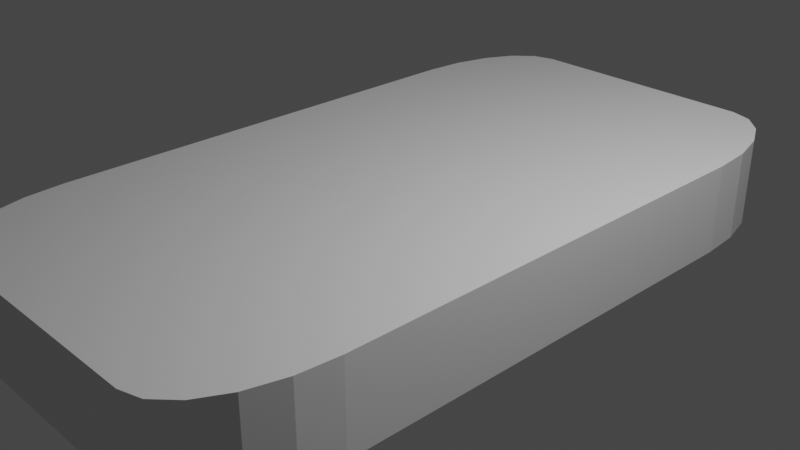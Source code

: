 # Source: smartphone.blend  (saved by Blender 2.82.7; exported with 4.5.12 LTS)
import bpy
from mathutils import Matrix  # noqa: F401  (used for matrix-valued properties, if any)

bpy.ops.wm.read_factory_settings(use_empty=True)
scene = bpy.context.scene
scene.name = 'Scene'

# ---- collections
col_collection = bpy.data.collections.new('Collection'); scene.collection.children.link(col_collection)

# ---- materials (node trees are filled in below, after node groups)
mat_material = bpy.data.materials.new('Material')
mat_material.alpha_threshold = 0.0
mat_material.use_transparent_shadow = False
mat_material.line_color = (0.0, 0.0, 0.0, 1.0)

# ---- material node trees
mat_material.use_nodes = True; mat_material.node_tree.nodes.clear()
_N = mat_material.node_tree.nodes; _L = mat_material.node_tree.links
n0 = _N.new('ShaderNodeOutputMaterial'); n0.name = 'Material Output'; n0.location = (300, 300)
n1 = _N.new('ShaderNodeBsdfPrincipled'); n1.name = 'Principled BSDF'; n1.location = (10, 300)
n1.distribution = 'GGX'
n1.subsurface_method = 'BURLEY'
n1.inputs[2].default_value = 0.4
n1.inputs[3].default_value = 1.45
n1.inputs[27].default_value = (0.0, 0.0, 0.0, 1.0)
n1.inputs[28].default_value = 1.0
_L.new(n1.outputs[0], n0.inputs[0])
n0.is_active_output = True

# ---- world
world_world = bpy.data.worlds.new('World'); scene.world = world_world
world_world.use_nodes = True; world_world.node_tree.nodes.clear()
_N = world_world.node_tree.nodes; _L = world_world.node_tree.links
n0 = _N.new('ShaderNodeOutputWorld'); n0.name = 'World Output'; n0.location = (300, 300)
n1 = _N.new('ShaderNodeBackground'); n1.name = 'Background'; n1.location = (10, 300)
n1.inputs[0].default_value = (0.05088, 0.05088, 0.05088, 1.0)
_L.new(n1.outputs[0], n0.inputs[0])
n0.is_active_output = True
world_world.color = (0.05088, 0.05088, 0.05088)
world_world.use_sun_shadow = False
world_world.sun_shadow_jitter_overblur = 0.0

# ---- cameras
cam_camera = bpy.data.cameras.new('Camera')
cam_camera.clip_end = 100.0
cam_camera.ortho_scale = 7.314

# ---- lights
light_light = bpy.data.lights.new('Light', 'POINT')
light_light.transmission_factor = 0.0
light_light.energy = 1000.0
light_light.shadow_soft_size = 0.1
light_light.shadow_maximum_resolution = 0.006
light_light.use_absolute_resolution = True

# ---- meshes
me_cube = bpy.data.meshes.new('Cube')
me_cube.from_pydata([(1.0, 0.6359, 1.0), (0.6359, 1.0, 1.0), (0.9822, 0.7484, 1.0), (0.9305, 0.8499, 1.0), (0.8499, 0.9305, 1.0), (0.7484, 0.9822, 1.0), (0.6359, 1.0, -1.0), (1.0, 0.6359, -1.0), (0.7484, 0.9822, -1.0), (0.8499, 0.9305, -1.0), (0.9305, 0.8499, -1.0), (0.9822, 0.7484, -1.0), (0.6359, -1.0, 1.0), (1.0, -0.6359, 1.0), (0.7484, -0.9822, 1.0), (0.8499, -0.9305, 1.0), (0.9305, -0.8499, 1.0), (0.9822, -0.7484, 1.0), (1.0, -0.6359, -1.0), (0.6359, -1.0, -1.0), (0.9822, -0.7484, -1.0), (0.9305, -0.8499, -1.0), (0.8499, -0.9305, -1.0), (0.7484, -0.9822, -1.0), (-0.6359, 1.0, 1.0), (-1.0, 0.6359, 1.0), (-0.7484, 0.9822, 1.0), (-0.8499, 0.9305, 1.0), (-0.9305, 0.8499, 1.0), (-0.9822, 0.7484, 1.0), (-1.0, 0.6359, -1.0), (-0.6359, 1.0, -1.0), (-0.9822, 0.7484, -1.0), (-0.9305, 0.8499, -1.0), (-0.8499, 0.9305, -1.0), (-0.7484, 0.9822, -1.0), (-1.0, -0.6359, 1.0), (-0.6359, -1.0, 1.0), (-0.9822, -0.7484, 1.0), (-0.9305, -0.8499, 1.0), (-0.8499, -0.9305, 1.0), (-0.7484, -0.9822, 1.0), (-0.6359, -1.0, -1.0), (-1.0, -0.6359, -1.0), (-0.7484, -0.9822, -1.0), (-0.8499, -0.9305, -1.0), (-0.9305, -0.8499, -1.0), (-0.9822, -0.7484, -1.0), (0.6359, -0.6359, 1.0), (-0.6359, -0.6359, 1.0), (-0.6359, -0.6359, -1.0), (0.6359, -0.6359, -1.0), (0.6359, 0.6359, -1.0), (-0.6359, 0.6359, -1.0), (-0.6359, 0.6359, 1.0), (0.6359, 0.6359, 1.0)], [], [(9, 10, 52), (43, 36, 25, 30), (19, 12, 37, 42), (27, 28, 54), (7, 0, 13, 18), (0, 7, 11, 2), (2, 11, 10, 3), (3, 10, 9, 4), (4, 9, 8, 5), (5, 8, 6, 1), (42, 37, 41, 44), (44, 41, 40, 45), (45, 40, 39, 46), (46, 39, 38, 47), (47, 38, 36, 43), (12, 19, 23, 14), (14, 23, 22, 15), (15, 22, 21, 16), (16, 21, 20, 17), (17, 20, 18, 13), (24, 31, 35, 26), (26, 35, 34, 27), (27, 34, 33, 28), (28, 33, 32, 29), (29, 32, 30, 25), (31, 24, 1, 6), (46, 47, 50), (55, 1, 24, 54), (16, 17, 48), (53, 31, 6, 52), (12, 48, 49, 37), (40, 41, 49), (5, 1, 55), (42, 50, 51, 19), (35, 31, 53), (22, 23, 51), (50, 53, 52, 51), (43, 30, 53, 50), (51, 52, 7, 18), (48, 55, 54, 49), (49, 54, 25, 36), (13, 0, 55, 48), (25, 54, 29), (54, 24, 26), (29, 54, 28), (26, 27, 54), (17, 13, 48), (48, 12, 14), (14, 15, 48), (15, 16, 48), (41, 37, 49), (49, 36, 38), (38, 39, 49), (39, 40, 49), (55, 0, 2), (2, 3, 55), (3, 4, 55), (4, 5, 55), (7, 52, 11), (52, 6, 8), (11, 52, 10), (8, 9, 52), (47, 43, 50), (50, 42, 44), (44, 45, 50), (45, 46, 50), (53, 30, 32), (32, 33, 53), (33, 34, 53), (34, 35, 53), (23, 19, 51), (51, 18, 20), (20, 21, 51), (21, 22, 51)])
_uv = me_cube.uv_layers.new(name='UVMap')
_uv.uv.foreach_set('vector', [0.3687, 0.4904, 0.3721, 0.5188, 0.3295, 0.5455, 0.375, 0.04551, 0.625, 0.04551, 0.625, 0.2045, 0.375, 0.2045, 0.375, 0.7955, 0.625, 0.7955, 0.625, 0.9545, 0.375, 0.9545, 0.7021, 0.3487, 0.7054, 0.3271, 0.8295, 0.5455, 0.375, 0.5455, 0.625, 0.5455, 0.625, 0.7045, 0.375, 0.7045, 0.625, 0.5455, 0.375, 0.5455, 0.3743, 0.5314, 0.6257, 0.5314, 0.6257, 0.5314, 0.3743, 0.5314, 0.3721, 0.5188, 0.6279, 0.5188, 0.6279, 0.5188, 0.3721, 0.5188, 0.3687, 0.4904, 0.6313, 0.4904, 0.6313, 0.4904, 0.3687, 0.4904, 0.3645, 0.4798, 0.6355, 0.4798, 0.6355, 0.4798, 0.3645, 0.4798, 0.375, 0.4545, 0.625, 0.4545, 0.375, 0.9545, 0.625, 0.9545, 0.625, 0.9686, 0.375, 0.9686, 0.375, 0.9686, 0.625, 0.9686, 0.625, 0.9812, 0.375, 0.9812, 0.375, 0.9812, 0.625, 0.9812, 0.625, 1.0, 0.375, 1.0, 0.375, 0.01876, 0.625, 0.01876, 0.625, 0.03145, 0.375, 0.03145, 0.375, 0.03145, 0.625, 0.03145, 0.625, 0.04551, 0.375, 0.04551, 0.625, 0.7955, 0.375, 0.7955, 0.3645, 0.7702, 0.6355, 0.7702, 0.6355, 0.7702, 0.3645, 0.7702, 0.3687, 0.7596, 0.6313, 0.7596, 0.6313, 0.7596, 0.3687, 0.7596, 0.3721, 0.7312, 0.6279, 0.7312, 0.6279, 0.7312, 0.3721, 0.7312, 0.3743, 0.7186, 0.6257, 0.7186, 0.6257, 0.7186, 0.3743, 0.7186, 0.375, 0.7045, 0.625, 0.7045, 0.625, 0.2955, 0.375, 0.2955, 0.3021, 0.355, 0.6979, 0.355, 0.6979, 0.355, 0.3021, 0.355, 0.2979, 0.3487, 0.7021, 0.3487, 0.7021, 0.3487, 0.2979, 0.3487, 0.2946, 0.3271, 0.7054, 0.3271, 0.7054, 0.3271, 0.2946, 0.3271, 0.2924, 0.3229, 0.7076, 0.3229, 0.7076, 0.3229, 0.2924, 0.3229, 0.375, 0.2045, 0.625, 0.2045, 0.375, 0.2955, 0.625, 0.2955, 0.625, 0.4545, 0.375, 0.4545, 0.1337, 0.7312, 0.1272, 0.7186, 0.1705, 0.7045, 0.6705, 0.5455, 0.6705, 0.5, 0.8295, 0.5, 0.8295, 0.5455, 0.6279, 0.7312, 0.6257, 0.7186, 0.6705, 0.7045, 0.1705, 0.5455, 0.1705, 0.5, 0.3295, 0.5, 0.3295, 0.5455, 0.6705, 0.75, 0.6705, 0.7045, 0.8295, 0.7045, 0.8295, 0.75, 0.8562, 0.7413, 0.8436, 0.7478, 0.8295, 0.7045, 0.6355, 0.4798, 0.6705, 0.5, 0.6705, 0.5455, 0.1705, 0.75, 0.1705, 0.7045, 0.3295, 0.7045, 0.3295, 0.75, 0.3021, 0.355, 0.1705, 0.5, 0.1705, 0.5455, 0.3687, 0.7596, 0.3645, 0.7702, 0.3295, 0.7045, 0.1705, 0.7045, 0.1705, 0.5455, 0.3295, 0.5455, 0.3295, 0.7045, 0.125, 0.7045, 0.125, 0.5455, 0.1705, 0.5455, 0.1705, 0.7045, 0.3295, 0.7045, 0.3295, 0.5455, 0.375, 0.5455, 0.375, 0.7045, 0.6705, 0.7045, 0.6705, 0.5455, 0.8295, 0.5455, 0.8295, 0.7045, 0.8295, 0.7045, 0.8295, 0.5455, 0.875, 0.5455, 0.875, 0.7045, 0.625, 0.7045, 0.625, 0.5455, 0.6705, 0.5455, 0.6705, 0.7045, 0.875, 0.5455, 0.8295, 0.5455, 0.7076, 0.3229, 0.8295, 0.5455, 0.8295, 0.5, 0.6979, 0.355, 0.7076, 0.3229, 0.8295, 0.5455, 0.7054, 0.3271, 0.6979, 0.355, 0.7021, 0.3487, 0.8295, 0.5455, 0.6257, 0.7186, 0.625, 0.7045, 0.6705, 0.7045, 0.6705, 0.7045, 0.6705, 0.75, 0.6355, 0.7702, 0.6355, 0.7702, 0.6313, 0.7596, 0.6705, 0.7045, 0.6313, 0.7596, 0.6279, 0.7312, 0.6705, 0.7045, 0.8436, 0.7478, 0.8295, 0.75, 0.8295, 0.7045, 0.8295, 0.7045, 0.875, 0.7045, 0.8728, 0.7186, 0.8728, 0.7186, 0.8663, 0.7312, 0.8295, 0.7045, 0.8663, 0.7312, 0.8562, 0.7413, 0.8295, 0.7045, 0.6705, 0.5455, 0.625, 0.5455, 0.6257, 0.5314, 0.6257, 0.5314, 0.6279, 0.5188, 0.6705, 0.5455, 0.6279, 0.5188, 0.6313, 0.4904, 0.6705, 0.5455, 0.6313, 0.4904, 0.6355, 0.4798, 0.6705, 0.5455, 0.375, 0.5455, 0.3295, 0.5455, 0.3743, 0.5314, 0.3295, 0.5455, 0.3295, 0.5, 0.3645, 0.4798, 0.3743, 0.5314, 0.3295, 0.5455, 0.3721, 0.5188, 0.3645, 0.4798, 0.3687, 0.4904, 0.3295, 0.5455, 0.1272, 0.7186, 0.125, 0.7045, 0.1705, 0.7045, 0.1705, 0.7045, 0.1705, 0.75, 0.1564, 0.7478, 0.1564, 0.7478, 0.1438, 0.7413, 0.1705, 0.7045, 0.1438, 0.7413, 0.1337, 0.7312, 0.1705, 0.7045, 0.1705, 0.5455, 0.125, 0.5455, 0.2924, 0.3229, 0.2924, 0.3229, 0.2946, 0.3271, 0.1705, 0.5455, 0.2946, 0.3271, 0.2979, 0.3487, 0.1705, 0.5455, 0.2979, 0.3487, 0.3021, 0.355, 0.1705, 0.5455, 0.3645, 0.7702, 0.3295, 0.75, 0.3295, 0.7045, 0.3295, 0.7045, 0.375, 0.7045, 0.3743, 0.7186, 0.3743, 0.7186, 0.3721, 0.7312, 0.3295, 0.7045, 0.3721, 0.7312, 0.3687, 0.7596, 0.3295, 0.7045])
me_cube.materials.append(mat_material)
me_cube.use_remesh_preserve_volume = False
me_cube.use_remesh_preserve_attributes = False
me_cube.use_mirror_vertex_groups = False
me_cube.update()

# ---- objects
ob_smartphone = bpy.data.objects.new('SmartPhone', me_cube)
ob_light = bpy.data.objects.new('Light', light_light)
ob_camera = bpy.data.objects.new('Camera', cam_camera)

# ---- transforms, parenting, visibility, modifiers, constraints
ob_smartphone.location = (0.0, 0.0, 0.0)
ob_smartphone.scale = (2.089, 3.96, 0.4881)
ob_smartphone.lock_rotations_4d = False
ob_smartphone.empty_display_type = 'ARROWS'
ob_smartphone.lineart.crease_threshold = 0.0
ob_light.location = (4.076, 1.005, 5.904)
ob_light.rotation_euler = (0.6503, 0.05522, 1.866)
ob_light.lock_rotations_4d = False
ob_light.empty_display_type = 'ARROWS'
ob_light.color = (0.0, 0.0, 0.0, 0.0)
ob_light.lineart.crease_threshold = 0.0
ob_camera.location = (7.359, -6.926, 4.958)
ob_camera.rotation_euler = (1.109, 0.0, 0.8149)
ob_camera.lock_rotations_4d = False
ob_camera.empty_display_type = 'ARROWS'
ob_camera.color = (0.0, 0.0, 0.0, 0.0)
ob_camera.display_type = 'WIRE'
ob_camera.lineart.crease_threshold = 0.0

# ---- collection membership
col_collection.objects.link(ob_smartphone)
col_collection.objects.link(ob_light)
col_collection.objects.link(ob_camera)

# ---- scene / render settings (as saved in the file)
scene.camera = ob_camera
scene.frame_start = 1; scene.frame_end = 250; scene.frame_set(1)
scene.render.engine = 'BLENDER_EEVEE_NEXT'
scene.cycles.use_denoising = False
scene.cycles.samples = 128
scene.cycles.sampling_pattern = 'TABULATED_SOBOL'
scene.cycles.use_adaptive_sampling = False
scene.cycles.use_light_tree = False
scene.view_settings.view_transform = 'Filmic'
bpy.context.view_layer.update()
